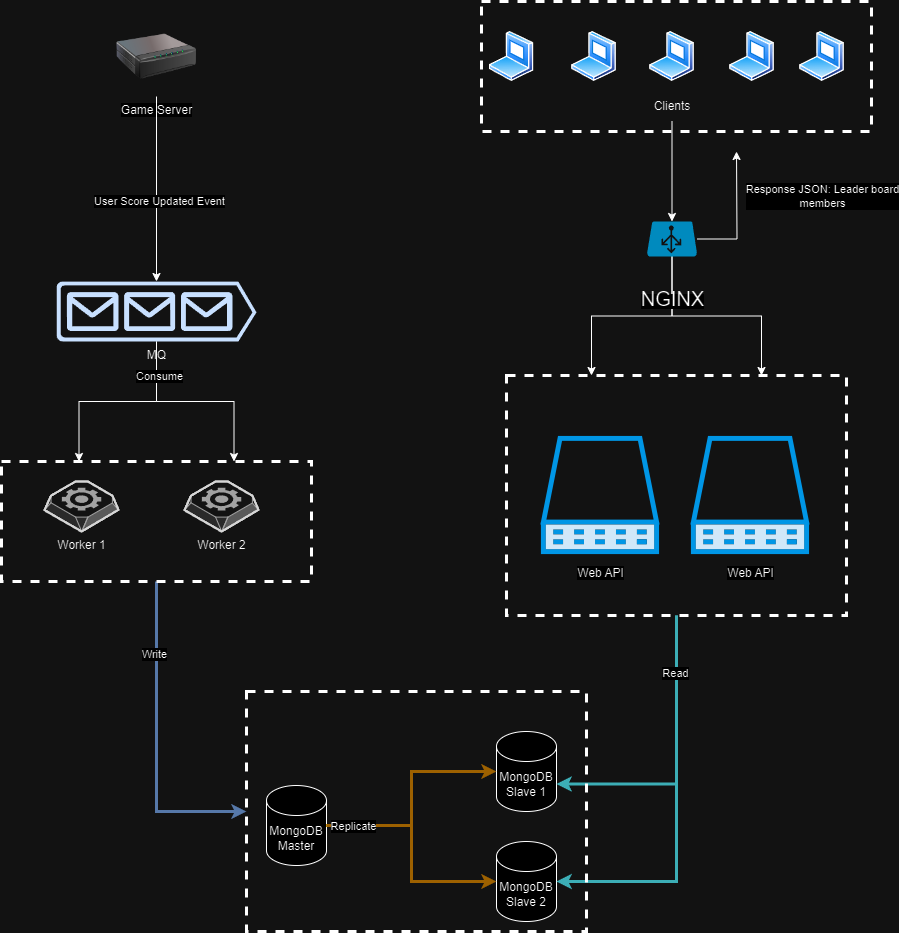

The diagram above was exported from draw.io. Its source (the exported page's mxGraphModel, read from the mxfile embedded in the PNG):
<mxGraphModel dx="1993" dy="2136" grid="1" gridSize="10" guides="1" tooltips="1" connect="1" arrows="1" fold="1" page="1" pageScale="1" pageWidth="827" pageHeight="1169" math="0" shadow="0">
  <root>
    <mxCell id="0" />
    <mxCell id="1" parent="0" />
    <mxCell id="mRSoYK5GXV2vtulH4wMD-1" value="Web API" style="shape=image;html=1;verticalAlign=top;verticalLabelPosition=bottom;labelBackgroundColor=#ffffff;imageAspect=0;aspect=fixed;image=https://cdn1.iconfinder.com/data/icons/computer-hardware-cute-style-vol-2/52/server__database__data__storage__computer__webserver__electronic-128.png" parent="1" vertex="1">
      <mxGeometry x="160" y="230" width="128" height="128" as="geometry" />
    </mxCell>
    <mxCell id="mRSoYK5GXV2vtulH4wMD-2" value="Web API" style="shape=image;html=1;verticalAlign=top;verticalLabelPosition=bottom;labelBackgroundColor=#ffffff;imageAspect=0;aspect=fixed;image=https://cdn1.iconfinder.com/data/icons/computer-hardware-cute-style-vol-2/52/server__database__data__storage__computer__webserver__electronic-128.png" parent="1" vertex="1">
      <mxGeometry x="310" y="230" width="128" height="128" as="geometry" />
    </mxCell>
    <mxCell id="mRSoYK5GXV2vtulH4wMD-3" value="MongoDB Slave 1" style="shape=cylinder3;whiteSpace=wrap;html=1;boundedLbl=1;backgroundOutline=1;size=15;" parent="1" vertex="1">
      <mxGeometry x="120" y="530" width="60" height="80" as="geometry" />
    </mxCell>
    <mxCell id="mRSoYK5GXV2vtulH4wMD-4" value="MongoDB Slave 2" style="shape=cylinder3;whiteSpace=wrap;html=1;boundedLbl=1;backgroundOutline=1;size=15;" parent="1" vertex="1">
      <mxGeometry x="120" y="640" width="60" height="80" as="geometry" />
    </mxCell>
    <mxCell id="mRSoYK5GXV2vtulH4wMD-5" value="" style="rounded=0;whiteSpace=wrap;html=1;dashed=1;strokeWidth=3;fillColor=none;" parent="1" vertex="1">
      <mxGeometry x="130" y="174" width="340" height="240" as="geometry" />
    </mxCell>
    <mxCell id="mRSoYK5GXV2vtulH4wMD-6" style="edgeStyle=orthogonalEdgeStyle;rounded=0;orthogonalLoop=1;jettySize=auto;html=1;entryX=1;entryY=0;entryDx=0;entryDy=52.5;entryPerimeter=0;fillColor=#b0e3e6;strokeColor=#0e8088;strokeWidth=3;" parent="1" source="mRSoYK5GXV2vtulH4wMD-5" target="mRSoYK5GXV2vtulH4wMD-3" edge="1">
      <mxGeometry relative="1" as="geometry" />
    </mxCell>
    <mxCell id="mRSoYK5GXV2vtulH4wMD-7" style="edgeStyle=orthogonalEdgeStyle;rounded=0;orthogonalLoop=1;jettySize=auto;html=1;entryX=1;entryY=0.5;entryDx=0;entryDy=0;entryPerimeter=0;fillColor=#b0e3e6;strokeColor=#0e8088;targetPerimeterSpacing=0;strokeWidth=3;" parent="1" source="mRSoYK5GXV2vtulH4wMD-5" target="mRSoYK5GXV2vtulH4wMD-4" edge="1">
      <mxGeometry relative="1" as="geometry" />
    </mxCell>
    <mxCell id="mRSoYK5GXV2vtulH4wMD-8" value="Read" style="edgeLabel;html=1;align=center;verticalAlign=middle;resizable=0;points=[];" parent="mRSoYK5GXV2vtulH4wMD-7" connectable="0" vertex="1">
      <mxGeometry x="-0.706" y="-2" relative="1" as="geometry">
        <mxPoint as="offset" />
      </mxGeometry>
    </mxCell>
    <mxCell id="mRSoYK5GXV2vtulH4wMD-9" value="MongoDB Master" style="shape=cylinder3;whiteSpace=wrap;html=1;boundedLbl=1;backgroundOutline=1;size=15;" parent="1" vertex="1">
      <mxGeometry x="-110" y="584" width="60" height="80" as="geometry" />
    </mxCell>
    <mxCell id="mRSoYK5GXV2vtulH4wMD-10" style="edgeStyle=orthogonalEdgeStyle;rounded=0;orthogonalLoop=1;jettySize=auto;html=1;entryX=0;entryY=0.5;entryDx=0;entryDy=0;entryPerimeter=0;fillColor=#ffcd28;strokeColor=#d79b00;gradientColor=#ffa500;strokeWidth=3;" parent="1" source="mRSoYK5GXV2vtulH4wMD-9" target="mRSoYK5GXV2vtulH4wMD-3" edge="1">
      <mxGeometry relative="1" as="geometry" />
    </mxCell>
    <mxCell id="mRSoYK5GXV2vtulH4wMD-11" style="edgeStyle=orthogonalEdgeStyle;rounded=0;orthogonalLoop=1;jettySize=auto;html=1;entryX=0;entryY=0.5;entryDx=0;entryDy=0;entryPerimeter=0;fillColor=#ffcd28;strokeColor=#d79b00;gradientColor=#ffa500;strokeWidth=3;" parent="1" source="mRSoYK5GXV2vtulH4wMD-9" target="mRSoYK5GXV2vtulH4wMD-4" edge="1">
      <mxGeometry relative="1" as="geometry" />
    </mxCell>
    <mxCell id="mRSoYK5GXV2vtulH4wMD-12" value="Replicate" style="edgeLabel;html=1;align=center;verticalAlign=middle;resizable=0;points=[];" parent="mRSoYK5GXV2vtulH4wMD-11" connectable="0" vertex="1">
      <mxGeometry x="-0.7713" relative="1" as="geometry">
        <mxPoint as="offset" />
      </mxGeometry>
    </mxCell>
    <mxCell id="mRSoYK5GXV2vtulH4wMD-13" value="" style="rounded=0;whiteSpace=wrap;html=1;dashed=1;strokeWidth=3;fillColor=none;" parent="1" vertex="1">
      <mxGeometry x="-130" y="490" width="340" height="240" as="geometry" />
    </mxCell>
    <mxCell id="mRSoYK5GXV2vtulH4wMD-14" value="" style="image;aspect=fixed;perimeter=ellipsePerimeter;html=1;align=center;shadow=0;dashed=0;spacingTop=3;image=img/lib/active_directory/laptop_client.svg;" parent="1" vertex="1">
      <mxGeometry x="112.5" y="-170" width="45" height="50" as="geometry" />
    </mxCell>
    <mxCell id="mRSoYK5GXV2vtulH4wMD-15" value="" style="image;aspect=fixed;perimeter=ellipsePerimeter;html=1;align=center;shadow=0;dashed=0;spacingTop=3;image=img/lib/active_directory/laptop_client.svg;" parent="1" vertex="1">
      <mxGeometry x="195" y="-170" width="45" height="50" as="geometry" />
    </mxCell>
    <mxCell id="mRSoYK5GXV2vtulH4wMD-16" value="" style="image;aspect=fixed;perimeter=ellipsePerimeter;html=1;align=center;shadow=0;dashed=0;spacingTop=3;image=img/lib/active_directory/laptop_client.svg;" parent="1" vertex="1">
      <mxGeometry x="273" y="-170" width="45" height="50" as="geometry" />
    </mxCell>
    <mxCell id="mRSoYK5GXV2vtulH4wMD-17" value="" style="image;aspect=fixed;perimeter=ellipsePerimeter;html=1;align=center;shadow=0;dashed=0;spacingTop=3;image=img/lib/active_directory/laptop_client.svg;" parent="1" vertex="1">
      <mxGeometry x="353" y="-170" width="45" height="50" as="geometry" />
    </mxCell>
    <mxCell id="mRSoYK5GXV2vtulH4wMD-18" value="" style="image;aspect=fixed;perimeter=ellipsePerimeter;html=1;align=center;shadow=0;dashed=0;spacingTop=3;image=img/lib/active_directory/laptop_client.svg;" parent="1" vertex="1">
      <mxGeometry x="423" y="-170" width="45" height="50" as="geometry" />
    </mxCell>
    <mxCell id="mRSoYK5GXV2vtulH4wMD-19" value="" style="rounded=0;whiteSpace=wrap;html=1;dashed=1;strokeWidth=3;fillColor=none;" parent="1" vertex="1">
      <mxGeometry x="105" y="-200" width="390" height="130" as="geometry" />
    </mxCell>
    <mxCell id="mRSoYK5GXV2vtulH4wMD-20" value="Clients" style="text;html=1;align=center;verticalAlign=middle;whiteSpace=wrap;rounded=0;" parent="1" vertex="1">
      <mxGeometry x="265.5" y="-110" width="60" height="30" as="geometry" />
    </mxCell>
    <mxCell id="mRSoYK5GXV2vtulH4wMD-23" style="edgeStyle=orthogonalEdgeStyle;rounded=0;orthogonalLoop=1;jettySize=auto;html=1;entryX=0.25;entryY=0;entryDx=0;entryDy=0;" parent="1" source="mRSoYK5GXV2vtulH4wMD-21" target="mRSoYK5GXV2vtulH4wMD-5" edge="1">
      <mxGeometry relative="1" as="geometry" />
    </mxCell>
    <mxCell id="mRSoYK5GXV2vtulH4wMD-24" style="edgeStyle=orthogonalEdgeStyle;rounded=0;orthogonalLoop=1;jettySize=auto;html=1;entryX=0.75;entryY=0;entryDx=0;entryDy=0;" parent="1" source="mRSoYK5GXV2vtulH4wMD-21" target="mRSoYK5GXV2vtulH4wMD-5" edge="1">
      <mxGeometry relative="1" as="geometry" />
    </mxCell>
    <mxCell id="mRSoYK5GXV2vtulH4wMD-28" style="edgeStyle=orthogonalEdgeStyle;rounded=0;orthogonalLoop=1;jettySize=auto;html=1;" parent="1" source="mRSoYK5GXV2vtulH4wMD-21" edge="1">
      <mxGeometry relative="1" as="geometry">
        <mxPoint x="360" y="-50" as="targetPoint" />
      </mxGeometry>
    </mxCell>
    <mxCell id="mRSoYK5GXV2vtulH4wMD-29" value="Response JSON: Leader board&lt;div&gt;members&lt;/div&gt;" style="edgeLabel;html=1;align=center;verticalAlign=middle;resizable=0;points=[];" parent="mRSoYK5GXV2vtulH4wMD-28" connectable="0" vertex="1">
      <mxGeometry x="0.3001" y="-1" relative="1" as="geometry">
        <mxPoint x="84" as="offset" />
      </mxGeometry>
    </mxCell>
    <mxCell id="mRSoYK5GXV2vtulH4wMD-21" value="&lt;a style=&quot;-webkit-tap-highlight-color: rgba(0, 0, 0, 0.1); outline: 0px; font-family: arial, sans-serif; font-size: small; text-align: left; text-wrap: wrap; background-color: rgb(255, 255, 255);&quot; data-ved=&quot;2ahUKEwjGucDBgOWFAxWPgSoKHSPoCNkQFnoECBsQAQ&quot; href=&quot;https://www.nginx.com/&quot;&gt;&lt;h3 style=&quot;font-weight: 400; margin: 18px 0px 3px; padding: 5px 0px 0px; font-size: 20px; line-height: 1.3; display: inline-block;&quot; class=&quot;LC20lb MBeuO DKV0Md&quot;&gt;NGINX&lt;/h3&gt;&lt;/a&gt;" style="verticalLabelPosition=bottom;html=1;verticalAlign=top;align=center;strokeColor=none;fillColor=#00BEF2;shape=mxgraph.azure.azure_load_balancer;" parent="1" vertex="1">
      <mxGeometry x="270.5" y="20" width="50" height="35" as="geometry" />
    </mxCell>
    <mxCell id="mRSoYK5GXV2vtulH4wMD-22" style="edgeStyle=orthogonalEdgeStyle;rounded=0;orthogonalLoop=1;jettySize=auto;html=1;entryX=0.5;entryY=0;entryDx=0;entryDy=0;entryPerimeter=0;" parent="1" source="mRSoYK5GXV2vtulH4wMD-20" target="mRSoYK5GXV2vtulH4wMD-21" edge="1">
      <mxGeometry relative="1" as="geometry" />
    </mxCell>
    <mxCell id="mRSoYK5GXV2vtulH4wMD-42" style="edgeStyle=orthogonalEdgeStyle;rounded=0;orthogonalLoop=1;jettySize=auto;html=1;entryX=0.25;entryY=0;entryDx=0;entryDy=0;" parent="1" source="mRSoYK5GXV2vtulH4wMD-30" target="mRSoYK5GXV2vtulH4wMD-38" edge="1">
      <mxGeometry relative="1" as="geometry" />
    </mxCell>
    <mxCell id="mRSoYK5GXV2vtulH4wMD-43" style="edgeStyle=orthogonalEdgeStyle;rounded=0;orthogonalLoop=1;jettySize=auto;html=1;entryX=0.75;entryY=0;entryDx=0;entryDy=0;" parent="1" source="mRSoYK5GXV2vtulH4wMD-30" target="mRSoYK5GXV2vtulH4wMD-38" edge="1">
      <mxGeometry relative="1" as="geometry" />
    </mxCell>
    <mxCell id="mRSoYK5GXV2vtulH4wMD-44" value="Consume" style="edgeLabel;html=1;align=center;verticalAlign=middle;resizable=0;points=[];" parent="mRSoYK5GXV2vtulH4wMD-43" connectable="0" vertex="1">
      <mxGeometry x="-0.651" y="2" relative="1" as="geometry">
        <mxPoint as="offset" />
      </mxGeometry>
    </mxCell>
    <mxCell id="mRSoYK5GXV2vtulH4wMD-30" value="MQ" style="sketch=0;aspect=fixed;pointerEvents=1;shadow=0;dashed=0;html=1;strokeColor=none;labelPosition=center;verticalLabelPosition=bottom;verticalAlign=top;align=center;fillColor=#00188D;shape=mxgraph.azure.queue_generic" parent="1" vertex="1">
      <mxGeometry x="-320" y="80" width="200" height="60" as="geometry" />
    </mxCell>
    <mxCell id="mRSoYK5GXV2vtulH4wMD-31" value="Game Server" style="image;html=1;image=img/lib/clip_art/networking/Print_Server_128x128.png" parent="1" vertex="1">
      <mxGeometry x="-260" y="-185" width="80" height="80" as="geometry" />
    </mxCell>
    <mxCell id="mRSoYK5GXV2vtulH4wMD-32" style="edgeStyle=orthogonalEdgeStyle;rounded=0;orthogonalLoop=1;jettySize=auto;html=1;entryX=0.5;entryY=0;entryDx=0;entryDy=0;entryPerimeter=0;" parent="1" source="mRSoYK5GXV2vtulH4wMD-31" target="mRSoYK5GXV2vtulH4wMD-30" edge="1">
      <mxGeometry relative="1" as="geometry" />
    </mxCell>
    <mxCell id="mRSoYK5GXV2vtulH4wMD-33" value="User Score Updated Event" style="edgeLabel;html=1;align=center;verticalAlign=middle;resizable=0;points=[];" parent="mRSoYK5GXV2vtulH4wMD-32" connectable="0" vertex="1">
      <mxGeometry x="0.1257" y="2" relative="1" as="geometry">
        <mxPoint as="offset" />
      </mxGeometry>
    </mxCell>
    <mxCell id="mRSoYK5GXV2vtulH4wMD-36" value="Worker 1" style="verticalLabelPosition=bottom;html=1;verticalAlign=top;strokeWidth=1;align=center;outlineConnect=0;dashed=0;outlineConnect=0;shape=mxgraph.aws3d.worker;fillColor=#ECECEC;strokeColor=#5E5E5E;aspect=fixed;" parent="1" vertex="1">
      <mxGeometry x="-332" y="280" width="74" height="50" as="geometry" />
    </mxCell>
    <mxCell id="mRSoYK5GXV2vtulH4wMD-37" value="Worker 2" style="verticalLabelPosition=bottom;html=1;verticalAlign=top;strokeWidth=1;align=center;outlineConnect=0;dashed=0;outlineConnect=0;shape=mxgraph.aws3d.worker;fillColor=#ECECEC;strokeColor=#5E5E5E;aspect=fixed;" parent="1" vertex="1">
      <mxGeometry x="-192" y="280" width="74" height="50" as="geometry" />
    </mxCell>
    <mxCell id="mRSoYK5GXV2vtulH4wMD-40" style="edgeStyle=orthogonalEdgeStyle;rounded=0;orthogonalLoop=1;jettySize=auto;html=1;entryX=0;entryY=0.5;entryDx=0;entryDy=0;fillColor=#dae8fc;gradientColor=#7ea6e0;strokeColor=#6c8ebf;strokeWidth=3;" parent="1" source="mRSoYK5GXV2vtulH4wMD-38" target="mRSoYK5GXV2vtulH4wMD-13" edge="1">
      <mxGeometry relative="1" as="geometry" />
    </mxCell>
    <mxCell id="mRSoYK5GXV2vtulH4wMD-41" value="Write" style="edgeLabel;html=1;align=center;verticalAlign=middle;resizable=0;points=[];" parent="mRSoYK5GXV2vtulH4wMD-40" connectable="0" vertex="1">
      <mxGeometry x="-0.5583" y="-3" relative="1" as="geometry">
        <mxPoint y="1" as="offset" />
      </mxGeometry>
    </mxCell>
    <mxCell id="mRSoYK5GXV2vtulH4wMD-38" value="" style="rounded=0;whiteSpace=wrap;html=1;dashed=1;strokeWidth=3;fillColor=none;" parent="1" vertex="1">
      <mxGeometry x="-375" y="260" width="310" height="120" as="geometry" />
    </mxCell>
  </root>
</mxGraphModel>